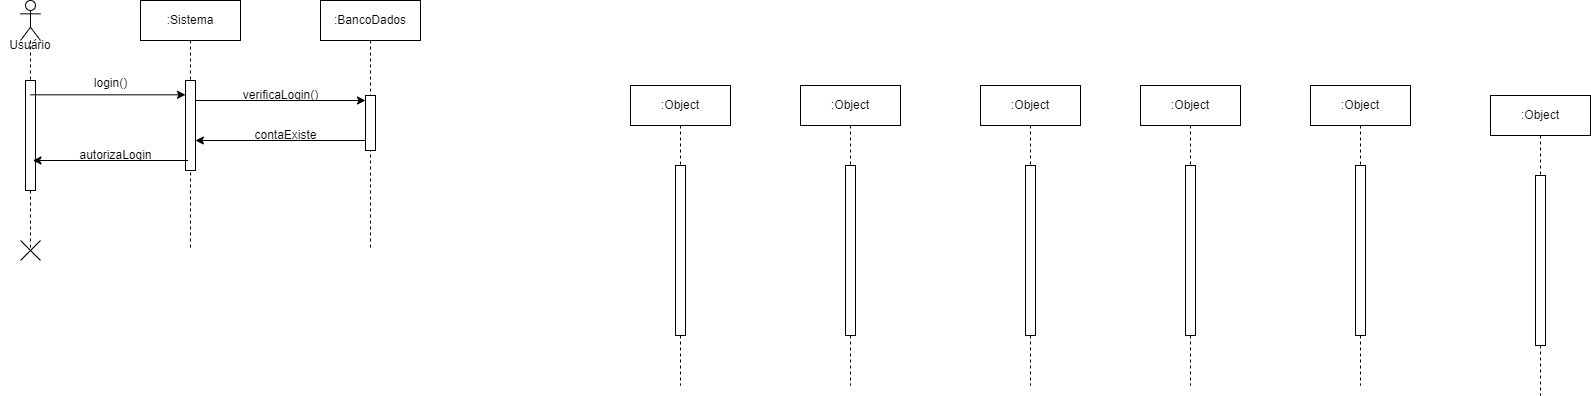

The diagram above was exported from draw.io. Its source (the exported page's mxGraphModel, read from the mxfile embedded in the PNG):
<mxGraphModel dx="533" dy="847" grid="1" gridSize="10" guides="1" tooltips="1" connect="1" arrows="1" fold="1" page="0" pageScale="1" pageWidth="850" pageHeight="1100" math="0" shadow="0">
  <root>
    <mxCell id="0" />
    <mxCell id="1" parent="0" />
    <mxCell id="hj5ZPdnt_ABo3Deq0-cl-1" value=":Sistema" style="shape=umlLifeline;perimeter=lifelinePerimeter;whiteSpace=wrap;html=1;container=0;dropTarget=0;collapsible=0;recursiveResize=0;outlineConnect=0;portConstraint=eastwest;newEdgeStyle={&quot;edgeStyle&quot;:&quot;elbowEdgeStyle&quot;,&quot;elbow&quot;:&quot;vertical&quot;,&quot;curved&quot;:0,&quot;rounded&quot;:0};" vertex="1" parent="1">
      <mxGeometry x="240" y="-40" width="100" height="250" as="geometry" />
    </mxCell>
    <mxCell id="hj5ZPdnt_ABo3Deq0-cl-2" value="" style="html=1;points=[];perimeter=orthogonalPerimeter;outlineConnect=0;targetShapes=umlLifeline;portConstraint=eastwest;newEdgeStyle={&quot;edgeStyle&quot;:&quot;elbowEdgeStyle&quot;,&quot;elbow&quot;:&quot;vertical&quot;,&quot;curved&quot;:0,&quot;rounded&quot;:0};" vertex="1" parent="hj5ZPdnt_ABo3Deq0-cl-1">
      <mxGeometry x="45" y="80" width="10" height="90" as="geometry" />
    </mxCell>
    <mxCell id="hj5ZPdnt_ABo3Deq0-cl-3" value=":BancoDados" style="shape=umlLifeline;perimeter=lifelinePerimeter;whiteSpace=wrap;html=1;container=0;dropTarget=0;collapsible=0;recursiveResize=0;outlineConnect=0;portConstraint=eastwest;newEdgeStyle={&quot;edgeStyle&quot;:&quot;elbowEdgeStyle&quot;,&quot;elbow&quot;:&quot;vertical&quot;,&quot;curved&quot;:0,&quot;rounded&quot;:0};" vertex="1" parent="1">
      <mxGeometry x="420" y="-40" width="100" height="250" as="geometry" />
    </mxCell>
    <mxCell id="hj5ZPdnt_ABo3Deq0-cl-4" value="" style="html=1;points=[];perimeter=orthogonalPerimeter;outlineConnect=0;targetShapes=umlLifeline;portConstraint=eastwest;newEdgeStyle={&quot;edgeStyle&quot;:&quot;elbowEdgeStyle&quot;,&quot;elbow&quot;:&quot;vertical&quot;,&quot;curved&quot;:0,&quot;rounded&quot;:0};" vertex="1" parent="hj5ZPdnt_ABo3Deq0-cl-3">
      <mxGeometry x="45" y="95" width="10" height="55" as="geometry" />
    </mxCell>
    <mxCell id="hj5ZPdnt_ABo3Deq0-cl-5" value=":Object" style="shape=umlLifeline;perimeter=lifelinePerimeter;whiteSpace=wrap;html=1;container=0;dropTarget=0;collapsible=0;recursiveResize=0;outlineConnect=0;portConstraint=eastwest;newEdgeStyle={&quot;edgeStyle&quot;:&quot;elbowEdgeStyle&quot;,&quot;elbow&quot;:&quot;vertical&quot;,&quot;curved&quot;:0,&quot;rounded&quot;:0};" vertex="1" parent="1">
      <mxGeometry x="730" y="45" width="100" height="300" as="geometry" />
    </mxCell>
    <mxCell id="hj5ZPdnt_ABo3Deq0-cl-6" value="" style="html=1;points=[];perimeter=orthogonalPerimeter;outlineConnect=0;targetShapes=umlLifeline;portConstraint=eastwest;newEdgeStyle={&quot;edgeStyle&quot;:&quot;elbowEdgeStyle&quot;,&quot;elbow&quot;:&quot;vertical&quot;,&quot;curved&quot;:0,&quot;rounded&quot;:0};" vertex="1" parent="hj5ZPdnt_ABo3Deq0-cl-5">
      <mxGeometry x="45" y="80" width="10" height="170" as="geometry" />
    </mxCell>
    <mxCell id="hj5ZPdnt_ABo3Deq0-cl-7" value=":Object" style="shape=umlLifeline;perimeter=lifelinePerimeter;whiteSpace=wrap;html=1;container=0;dropTarget=0;collapsible=0;recursiveResize=0;outlineConnect=0;portConstraint=eastwest;newEdgeStyle={&quot;edgeStyle&quot;:&quot;elbowEdgeStyle&quot;,&quot;elbow&quot;:&quot;vertical&quot;,&quot;curved&quot;:0,&quot;rounded&quot;:0};" vertex="1" parent="1">
      <mxGeometry x="900" y="45" width="100" height="300" as="geometry" />
    </mxCell>
    <mxCell id="hj5ZPdnt_ABo3Deq0-cl-8" value="" style="html=1;points=[];perimeter=orthogonalPerimeter;outlineConnect=0;targetShapes=umlLifeline;portConstraint=eastwest;newEdgeStyle={&quot;edgeStyle&quot;:&quot;elbowEdgeStyle&quot;,&quot;elbow&quot;:&quot;vertical&quot;,&quot;curved&quot;:0,&quot;rounded&quot;:0};" vertex="1" parent="hj5ZPdnt_ABo3Deq0-cl-7">
      <mxGeometry x="45" y="80" width="10" height="170" as="geometry" />
    </mxCell>
    <mxCell id="hj5ZPdnt_ABo3Deq0-cl-9" value=":Object" style="shape=umlLifeline;perimeter=lifelinePerimeter;whiteSpace=wrap;html=1;container=0;dropTarget=0;collapsible=0;recursiveResize=0;outlineConnect=0;portConstraint=eastwest;newEdgeStyle={&quot;edgeStyle&quot;:&quot;elbowEdgeStyle&quot;,&quot;elbow&quot;:&quot;vertical&quot;,&quot;curved&quot;:0,&quot;rounded&quot;:0};" vertex="1" parent="1">
      <mxGeometry x="1080" y="45" width="100" height="300" as="geometry" />
    </mxCell>
    <mxCell id="hj5ZPdnt_ABo3Deq0-cl-10" value="" style="html=1;points=[];perimeter=orthogonalPerimeter;outlineConnect=0;targetShapes=umlLifeline;portConstraint=eastwest;newEdgeStyle={&quot;edgeStyle&quot;:&quot;elbowEdgeStyle&quot;,&quot;elbow&quot;:&quot;vertical&quot;,&quot;curved&quot;:0,&quot;rounded&quot;:0};" vertex="1" parent="hj5ZPdnt_ABo3Deq0-cl-9">
      <mxGeometry x="45" y="80" width="10" height="170" as="geometry" />
    </mxCell>
    <mxCell id="hj5ZPdnt_ABo3Deq0-cl-11" value=":Object" style="shape=umlLifeline;perimeter=lifelinePerimeter;whiteSpace=wrap;html=1;container=0;dropTarget=0;collapsible=0;recursiveResize=0;outlineConnect=0;portConstraint=eastwest;newEdgeStyle={&quot;edgeStyle&quot;:&quot;elbowEdgeStyle&quot;,&quot;elbow&quot;:&quot;vertical&quot;,&quot;curved&quot;:0,&quot;rounded&quot;:0};" vertex="1" parent="1">
      <mxGeometry x="1240" y="45" width="100" height="300" as="geometry" />
    </mxCell>
    <mxCell id="hj5ZPdnt_ABo3Deq0-cl-12" value="" style="html=1;points=[];perimeter=orthogonalPerimeter;outlineConnect=0;targetShapes=umlLifeline;portConstraint=eastwest;newEdgeStyle={&quot;edgeStyle&quot;:&quot;elbowEdgeStyle&quot;,&quot;elbow&quot;:&quot;vertical&quot;,&quot;curved&quot;:0,&quot;rounded&quot;:0};" vertex="1" parent="hj5ZPdnt_ABo3Deq0-cl-11">
      <mxGeometry x="45" y="80" width="10" height="170" as="geometry" />
    </mxCell>
    <mxCell id="hj5ZPdnt_ABo3Deq0-cl-13" value=":Object" style="shape=umlLifeline;perimeter=lifelinePerimeter;whiteSpace=wrap;html=1;container=0;dropTarget=0;collapsible=0;recursiveResize=0;outlineConnect=0;portConstraint=eastwest;newEdgeStyle={&quot;edgeStyle&quot;:&quot;elbowEdgeStyle&quot;,&quot;elbow&quot;:&quot;vertical&quot;,&quot;curved&quot;:0,&quot;rounded&quot;:0};" vertex="1" parent="1">
      <mxGeometry x="1410" y="45" width="100" height="300" as="geometry" />
    </mxCell>
    <mxCell id="hj5ZPdnt_ABo3Deq0-cl-14" value="" style="html=1;points=[];perimeter=orthogonalPerimeter;outlineConnect=0;targetShapes=umlLifeline;portConstraint=eastwest;newEdgeStyle={&quot;edgeStyle&quot;:&quot;elbowEdgeStyle&quot;,&quot;elbow&quot;:&quot;vertical&quot;,&quot;curved&quot;:0,&quot;rounded&quot;:0};" vertex="1" parent="hj5ZPdnt_ABo3Deq0-cl-13">
      <mxGeometry x="45" y="80" width="10" height="170" as="geometry" />
    </mxCell>
    <mxCell id="hj5ZPdnt_ABo3Deq0-cl-15" value=":Object" style="shape=umlLifeline;perimeter=lifelinePerimeter;whiteSpace=wrap;html=1;container=0;dropTarget=0;collapsible=0;recursiveResize=0;outlineConnect=0;portConstraint=eastwest;newEdgeStyle={&quot;edgeStyle&quot;:&quot;elbowEdgeStyle&quot;,&quot;elbow&quot;:&quot;vertical&quot;,&quot;curved&quot;:0,&quot;rounded&quot;:0};" vertex="1" parent="1">
      <mxGeometry x="1590" y="55" width="100" height="300" as="geometry" />
    </mxCell>
    <mxCell id="hj5ZPdnt_ABo3Deq0-cl-16" value="" style="html=1;points=[];perimeter=orthogonalPerimeter;outlineConnect=0;targetShapes=umlLifeline;portConstraint=eastwest;newEdgeStyle={&quot;edgeStyle&quot;:&quot;elbowEdgeStyle&quot;,&quot;elbow&quot;:&quot;vertical&quot;,&quot;curved&quot;:0,&quot;rounded&quot;:0};" vertex="1" parent="hj5ZPdnt_ABo3Deq0-cl-15">
      <mxGeometry x="45" y="80" width="10" height="170" as="geometry" />
    </mxCell>
    <mxCell id="hj5ZPdnt_ABo3Deq0-cl-18" value="" style="shape=umlLifeline;perimeter=lifelinePerimeter;whiteSpace=wrap;html=1;container=1;dropTarget=0;collapsible=0;recursiveResize=0;outlineConnect=0;portConstraint=eastwest;newEdgeStyle={&quot;curved&quot;:0,&quot;rounded&quot;:0};participant=umlActor;fontStyle=4;size=40;" vertex="1" parent="1">
      <mxGeometry x="120" y="-40" width="20" height="250" as="geometry" />
    </mxCell>
    <mxCell id="hj5ZPdnt_ABo3Deq0-cl-25" value="" style="html=1;points=[];perimeter=orthogonalPerimeter;outlineConnect=0;targetShapes=umlLifeline;portConstraint=eastwest;newEdgeStyle={&quot;edgeStyle&quot;:&quot;elbowEdgeStyle&quot;,&quot;elbow&quot;:&quot;vertical&quot;,&quot;curved&quot;:0,&quot;rounded&quot;:0};" vertex="1" parent="hj5ZPdnt_ABo3Deq0-cl-18">
      <mxGeometry x="5" y="80" width="10" height="110" as="geometry" />
    </mxCell>
    <mxCell id="hj5ZPdnt_ABo3Deq0-cl-19" value="Usuário" style="text;html=1;align=center;verticalAlign=middle;whiteSpace=wrap;rounded=0;" vertex="1" parent="1">
      <mxGeometry x="100" y="-10" width="60" height="30" as="geometry" />
    </mxCell>
    <mxCell id="hj5ZPdnt_ABo3Deq0-cl-21" value="" style="endArrow=classic;html=1;rounded=0;" edge="1" parent="1" target="hj5ZPdnt_ABo3Deq0-cl-2">
      <mxGeometry width="50" height="50" relative="1" as="geometry">
        <mxPoint x="130" y="54.31" as="sourcePoint" />
        <mxPoint x="200" y="54.31" as="targetPoint" />
      </mxGeometry>
    </mxCell>
    <mxCell id="hj5ZPdnt_ABo3Deq0-cl-22" value="login()" style="text;html=1;align=center;verticalAlign=middle;resizable=0;points=[];autosize=1;strokeColor=none;fillColor=none;" vertex="1" parent="1">
      <mxGeometry x="180" y="28" width="60" height="30" as="geometry" />
    </mxCell>
    <mxCell id="hj5ZPdnt_ABo3Deq0-cl-23" value="" style="endArrow=classic;html=1;rounded=0;" edge="1" parent="1">
      <mxGeometry width="50" height="50" relative="1" as="geometry">
        <mxPoint x="287.59" y="120" as="sourcePoint" />
        <mxPoint x="132.40034482758628" y="120" as="targetPoint" />
      </mxGeometry>
    </mxCell>
    <mxCell id="hj5ZPdnt_ABo3Deq0-cl-24" value="" style="endArrow=classic;html=1;rounded=0;" edge="1" parent="1">
      <mxGeometry width="50" height="50" relative="1" as="geometry">
        <mxPoint x="295" y="60" as="sourcePoint" />
        <mxPoint x="465" y="60" as="targetPoint" />
      </mxGeometry>
    </mxCell>
    <mxCell id="hj5ZPdnt_ABo3Deq0-cl-28" value="verificaLogin()" style="text;html=1;align=center;verticalAlign=middle;resizable=0;points=[];autosize=1;strokeColor=none;fillColor=none;" vertex="1" parent="1">
      <mxGeometry x="330" y="40" width="100" height="30" as="geometry" />
    </mxCell>
    <mxCell id="hj5ZPdnt_ABo3Deq0-cl-29" value="" style="endArrow=classic;html=1;rounded=0;" edge="1" parent="1">
      <mxGeometry width="50" height="50" relative="1" as="geometry">
        <mxPoint x="465.09999999999997" y="100" as="sourcePoint" />
        <mxPoint x="294.91" y="100" as="targetPoint" />
      </mxGeometry>
    </mxCell>
    <mxCell id="hj5ZPdnt_ABo3Deq0-cl-30" value="contaExiste" style="text;html=1;align=center;verticalAlign=middle;resizable=0;points=[];autosize=1;strokeColor=none;fillColor=none;" vertex="1" parent="1">
      <mxGeometry x="340" y="80" width="90" height="30" as="geometry" />
    </mxCell>
    <mxCell id="hj5ZPdnt_ABo3Deq0-cl-32" value="autorizaLogin" style="text;html=1;align=center;verticalAlign=middle;resizable=0;points=[];autosize=1;strokeColor=none;fillColor=none;" vertex="1" parent="1">
      <mxGeometry x="165" y="100" width="100" height="30" as="geometry" />
    </mxCell>
    <mxCell id="hj5ZPdnt_ABo3Deq0-cl-38" value="" style="shape=mxgraph.sysml.x;" vertex="1" parent="1">
      <mxGeometry x="120" y="200" width="20" height="20" as="geometry" />
    </mxCell>
  </root>
</mxGraphModel>